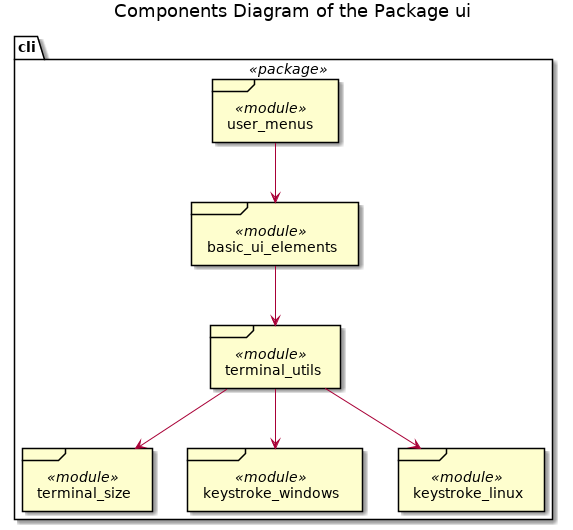

The diagram above was rendered by PlantUML. Its source (embedded in the PNG):
@startuml sudoku_ui_components

title Components Diagram of the Package ui




















package "cli" <<package>> {
    frame "user_menus" as cli_user_menus <<module>>
    
    frame "basic_ui_elements" as cli_basic_ui_elements <<module>>
    
    cli_user_menus --> cli_basic_ui_elements
    
    frame "terminal_utils" <<module>>
    
    cli_basic_ui_elements --> terminal_utils
    
    frame "terminal_size" <<module>>
    
    frame "keystroke_windows" <<module>>
    
    frame "keystroke_linux" <<module>>
    
    terminal_utils --> terminal_size
    
    terminal_utils --> keystroke_windows
    
    terminal_utils --> keystroke_linux
}

@enduml